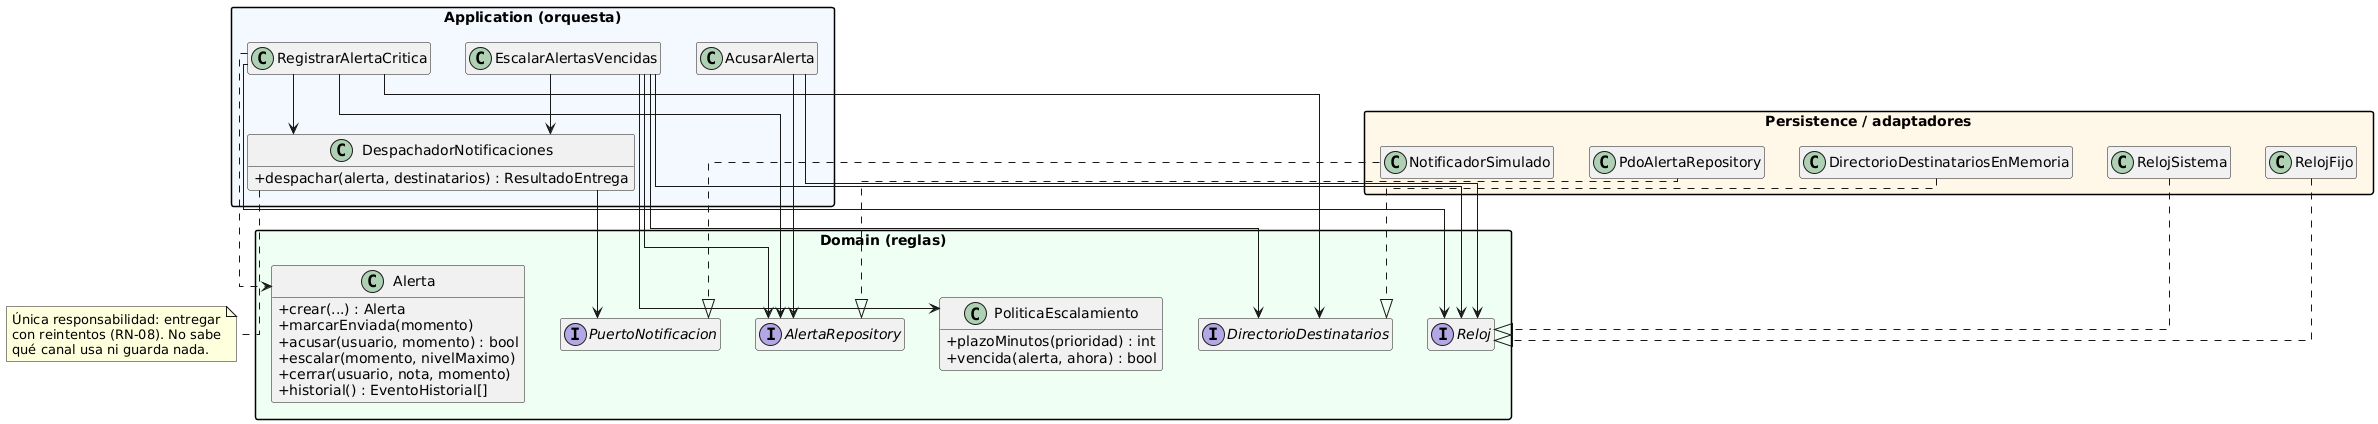

The diagram above was rendered by PlantUML. Its source (embedded in the PNG):
@startuml srp-despues
' Semana 2 - SRP: diseño DESPUÉS (una razón de cambio por clase)
skinparam classAttributeIconSize 0
skinparam packageStyle rectangle
skinparam linetype ortho
hide empty members
package "Application (orquesta)" #F4F8FF {
  class RegistrarAlertaCritica
  class AcusarAlerta
  class EscalarAlertasVencidas
  class DespachadorNotificaciones {
    + despachar(alerta, destinatarios) : ResultadoEntrega
  }
}
package "Domain (reglas)" #F0FFF4 {
  class Alerta {
    + crear(...) : Alerta
    + marcarEnviada(momento)
    + acusar(usuario, momento) : bool
    + escalar(momento, nivelMaximo)
    + cerrar(usuario, nota, momento)
    + historial() : EventoHistorial[]
  }
  class PoliticaEscalamiento {
    + plazoMinutos(prioridad) : int
    + vencida(alerta, ahora) : bool
  }
  interface AlertaRepository
  interface PuertoNotificacion
  interface DirectorioDestinatarios
  interface Reloj
}
package "Persistence / adaptadores" #FFF8E8 {
  class PdoAlertaRepository
  class NotificadorSimulado
  class DirectorioDestinatariosEnMemoria
  class RelojSistema
  class RelojFijo
}
RegistrarAlertaCritica --> AlertaRepository
RegistrarAlertaCritica --> DirectorioDestinatarios
RegistrarAlertaCritica --> DespachadorNotificaciones
RegistrarAlertaCritica --> Reloj
RegistrarAlertaCritica ..> Alerta
AcusarAlerta --> AlertaRepository
AcusarAlerta --> Reloj
EscalarAlertasVencidas --> AlertaRepository
EscalarAlertasVencidas --> PoliticaEscalamiento
EscalarAlertasVencidas --> DirectorioDestinatarios
EscalarAlertasVencidas --> DespachadorNotificaciones
EscalarAlertasVencidas --> Reloj
DespachadorNotificaciones --> PuertoNotificacion
PdoAlertaRepository ..|> AlertaRepository
NotificadorSimulado ..|> PuertoNotificacion
DirectorioDestinatariosEnMemoria ..|> DirectorioDestinatarios
RelojSistema ..|> Reloj
RelojFijo ..|> Reloj
note bottom of DespachadorNotificaciones
  Única responsabilidad: entregar
  con reintentos (RN-08). No sabe
  qué canal usa ni guarda nada.
end note
@enduml